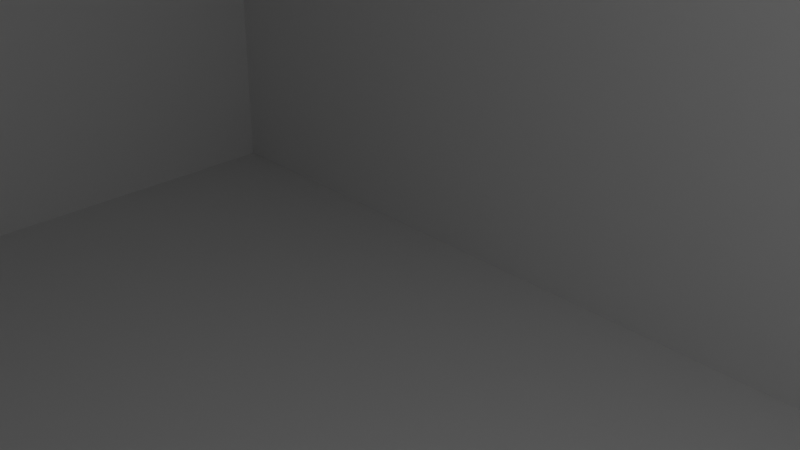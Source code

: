 # Source: u06_locating_tenon_v001.blend  (saved by Blender 5.2.44; exported with 4.5.12 LTS)
import bpy
from mathutils import Matrix  # noqa: F401  (used for matrix-valued properties, if any)

bpy.ops.wm.read_factory_settings(use_empty=True)
scene = bpy.context.scene
scene.name = 'Scene'

# ---- collections
col_collection = bpy.data.collections.new('Collection'); scene.collection.children.link(col_collection)

# ---- materials (node trees are filled in below, after node groups)
mat_material = bpy.data.materials.new('Material')
mat_material.alpha_threshold = 0.0
mat_material.use_backface_culling_lightprobe_volume = False
mat_material.roughness = 0.5
mat_material.line_color = (0.0, 0.0, 0.0, 1.0)

# ---- material node trees
mat_material.use_nodes = True; mat_material.node_tree.nodes.clear()
_N = mat_material.node_tree.nodes; _L = mat_material.node_tree.links
n0 = _N.new('ShaderNodeOutputMaterial'); n0.name = 'Material Output'; n0.location = (200, 100)
n1 = _N.new('ShaderNodeBsdfPrincipled'); n1.name = 'Principled BSDF'; n1.location = (-200, 100)
n1.inputs[10].default_value = 0.005
_L.new(n1.outputs[0], n0.inputs[0])
n0.is_active_output = True

# ---- world
world_world = bpy.data.worlds.new('World'); scene.world = world_world
world_world.use_nodes = True; world_world.node_tree.nodes.clear()
_N = world_world.node_tree.nodes; _L = world_world.node_tree.links
n0 = _N.new('ShaderNodeOutputWorld'); n0.name = 'World Output'; n0.location = (200, 100)
n1 = _N.new('ShaderNodeBackground'); n1.name = 'Background'; n1.location = (-200, 100)
n1.inputs[0].default_value = (0.05088, 0.05088, 0.05088, 1.0)
_L.new(n1.outputs[0], n0.inputs[0])
n0.is_active_output = True
world_world.color = (0.05088, 0.05088, 0.05088)
world_world.sun_shadow_jitter_overblur = 0.0

# ---- cameras
cam_camera = bpy.data.cameras.new('Camera')
cam_camera.clip_end = 100.0
cam_camera.ortho_scale = 7.314

# ---- lights
light_light = bpy.data.lights.new('Light', 'POINT')
light_light.energy = 1000.0
light_light.shadow_soft_size = 0.1

# ---- meshes
me_cube = bpy.data.meshes.new('Cube')
me_cube.from_pydata([(30.0, 20.0, 15.0), (23.0, 15.0, 16.5), (30.0, 20.0, -15.0), (30.0, -20.0, 15.0), (30.0, -20.0, -15.0), (23.39, 14.96, 16.5), (-30.0, 20.0, 15.0), (-30.0, 20.0, -15.0), (23.77, 14.85, 16.5), (-30.0, -20.0, 15.0), (-30.0, -20.0, -15.0), (24.11, 14.66, 16.5), (28.0, 18.0, 15.0), (28.0, 18.0, -13.0), (24.41, 14.41, 16.5), (28.0, -18.0, 15.0), (28.0, -18.0, -13.0), (24.66, 14.11, 16.5), (-28.0, 18.0, 15.0), (-28.0, 18.0, -13.0), (24.85, 13.77, 16.5), (-28.0, -18.0, 15.0), (-28.0, -18.0, -13.0), (24.96, 13.39, 16.5), (25.0, 13.0, 16.5), (24.96, 12.61, 16.5), (24.85, 12.23, 16.5), (24.66, 11.89, 16.5), (24.41, 11.59, 16.5), (24.11, 11.34, 16.5), (23.77, 11.15, 16.5), (23.39, 11.04, 16.5), (23.0, 11.0, 16.5), (22.61, 11.04, 16.5), (22.23, 11.15, 16.5), (21.89, 11.34, 16.5), (21.59, 11.59, 16.5), (21.34, 11.89, 16.5), (21.15, 12.23, 16.5), (21.04, 12.61, 16.5), (21.0, 13.0, 16.5), (21.04, 13.39, 16.5), (21.15, 13.77, 16.5), (21.34, 14.11, 16.5), (21.59, 14.41, 16.5), (21.89, 14.66, 16.5), (22.23, 14.85, 16.5), (22.61, 14.96, 16.5), (21.0, 13.0, -13.0), (21.04, 12.61, -13.0), (21.04, 13.39, -13.0), (21.34, 11.89, -13.0), (21.34, 14.11, -13.0), (21.15, 12.23, -13.0), (21.15, 13.77, -13.0), (21.89, 11.34, -13.0), (21.89, 14.66, -13.0), (22.61, 11.04, -13.0), (22.61, 14.96, -13.0), (22.23, 11.15, -13.0), (22.23, 14.85, -13.0), (21.59, 11.59, -13.0), (21.59, 14.41, -13.0), (23.39, 11.04, -13.0), (23.39, 14.96, -13.0), (24.11, 11.34, -13.0), (24.11, 14.66, -13.0), (23.77, 11.15, -13.0), (23.77, 14.85, -13.0), (24.66, 11.89, -13.0), (24.66, 14.11, -13.0), (25.0, 13.0, -13.0), (24.96, 12.61, -13.0), (24.96, 13.39, -13.0), (24.85, 12.23, -13.0), (24.85, 13.77, -13.0), (24.41, 11.59, -13.0), (24.41, 14.41, -13.0), (23.0, 15.0, -13.0), (23.0, 11.0, -13.0)], [], [(4, 3, 9, 10), (10, 9, 6, 7), (7, 2, 4, 10), (2, 0, 3, 4), (7, 6, 0, 2), (16, 22, 21, 15), (22, 19, 18, 21), (63, 16, 13, 77, 70, 75, 73, 71, 72, 74, 69, 76, 65, 67), (77, 13, 19, 22, 16, 63, 79, 57, 59, 55, 61, 51, 53, 49, 48, 50, 54, 52, 62, 56, 60, 58, 78, 64, 68, 66), (13, 16, 15, 12), (19, 13, 12, 18), (9, 3, 15, 21), (3, 0, 12, 15), (6, 9, 21, 18), (0, 6, 18, 12), (78, 1, 5, 64), (64, 5, 8, 68), (68, 8, 11, 66), (66, 11, 14, 77), (77, 14, 17, 70), (70, 17, 20, 75), (75, 20, 23, 73), (73, 23, 24, 71), (71, 24, 25, 72), (72, 25, 26, 74), (74, 26, 27, 69), (69, 27, 28, 76), (76, 28, 29, 65), (65, 29, 30, 67), (67, 30, 31, 63), (63, 31, 32, 79), (79, 32, 33, 57), (57, 33, 34, 59), (59, 34, 35, 55), (55, 35, 36, 61), (61, 36, 37, 51), (51, 37, 38, 53), (53, 38, 39, 49), (49, 39, 40, 48), (48, 40, 41, 50), (50, 41, 42, 54), (54, 42, 43, 52), (52, 43, 44, 62), (62, 44, 45, 56), (56, 45, 46, 60), (14, 11, 8, 5, 1, 47, 46, 45, 44, 43, 42, 41, 40, 39, 38, 37, 36, 35, 34, 33, 32, 31, 30, 29, 28, 27, 26, 25, 24, 23, 20, 17), (60, 46, 47, 58), (58, 47, 1, 78)])
_uv = me_cube.uv_layers.new(name='UVMap')
_uv.uv.foreach_set('vector', [0.375, 0.75, 0.625, 0.75, 0.625, 1.0, 0.375, 1.0, 0.375, 0.0, 0.625, 0.0, 0.625, 0.25, 0.375, 0.25, 0.125, 0.5, 0.375, 0.5, 0.375, 0.75, 0.125, 0.75, 0.375, 0.5, 0.625, 0.5, 0.625, 0.75, 0.375, 0.75, 0.375, 0.25, 0.625, 0.25, 0.625, 0.5, 0.375, 0.5, 0.375, 0.75, 0.375, 1.0, 0.625, 1.0, 0.625, 0.75, 0.375, 0.0, 0.375, 0.25, 0.625, 0.25, 0.625, 0.0, 0.3544, 0.5483, 0.375, 0.75, 0.375, 0.5, 0.359, 0.5249, 0.3601, 0.527, 0.3609, 0.5294, 0.3614, 0.532, 0.3616, 0.5347, 0.3614, 0.5374, 0.3609, 0.54, 0.3601, 0.5424, 0.359, 0.5445, 0.3576, 0.5463, 0.3561, 0.5476, 0.359, 0.5249, 0.375, 0.5, 0.125, 0.5, 0.125, 0.75, 0.375, 0.75, 0.3544, 0.5483, 0.3527, 0.5486, 0.3509, 0.5483, 0.3493, 0.5476, 0.3477, 0.5463, 0.3464, 0.5445, 0.3453, 0.5424, 0.3444, 0.54, 0.3439, 0.5374, 0.3438, 0.5347, 0.3439, 0.532, 0.3444, 0.5294, 0.3453, 0.527, 0.3464, 0.5249, 0.3477, 0.5232, 0.3493, 0.5219, 0.3509, 0.5211, 0.3527, 0.5208, 0.3544, 0.5211, 0.3561, 0.5219, 0.3576, 0.5232, 0.375, 0.5, 0.375, 0.75, 0.625, 0.75, 0.625, 0.5, 0.375, 0.25, 0.375, 0.5, 0.625, 0.5, 0.625, 0.25, 0.625, 1.0, 0.625, 0.75, 0.625, 0.75, 0.625, 1.0, 0.625, 0.75, 0.625, 0.5, 0.625, 0.5, 0.625, 0.75, 0.625, 0.25, 0.625, 0.0, 0.625, 0.0, 0.625, 0.25, 0.625, 0.5, 0.625, 0.25, 0.625, 0.25, 0.625, 0.5, 1.0, 0.5083, 1.0, 1.0, 0.9688, 1.0, 0.9688, 0.5083, 0.9688, 0.5083, 0.9688, 1.0, 0.9375, 1.0, 0.9375, 0.5083, 0.9375, 0.5083, 0.9375, 1.0, 0.9062, 1.0, 0.9062, 0.5083, 0.9062, 0.5083, 0.9062, 1.0, 0.875, 1.0, 0.875, 0.5083, 0.875, 0.5083, 0.875, 1.0, 0.8438, 1.0, 0.8438, 0.5083, 0.8438, 0.5083, 0.8438, 1.0, 0.8125, 1.0, 0.8125, 0.5083, 0.8125, 0.5083, 0.8125, 1.0, 0.7812, 1.0, 0.7812, 0.5083, 0.7812, 0.5083, 0.7812, 1.0, 0.75, 1.0, 0.75, 0.5083, 0.75, 0.5083, 0.75, 1.0, 0.7188, 1.0, 0.7188, 0.5083, 0.7188, 0.5083, 0.7188, 1.0, 0.6875, 1.0, 0.6875, 0.5083, 0.6875, 0.5083, 0.6875, 1.0, 0.6562, 1.0, 0.6562, 0.5083, 0.6562, 0.5083, 0.6562, 1.0, 0.625, 1.0, 0.625, 0.5083, 0.625, 0.5083, 0.625, 1.0, 0.5938, 1.0, 0.5938, 0.5083, 0.5938, 0.5083, 0.5938, 1.0, 0.5625, 1.0, 0.5625, 0.5083, 0.5625, 0.5083, 0.5625, 1.0, 0.5312, 1.0, 0.5312, 0.5083, 0.5312, 0.5083, 0.5312, 1.0, 0.5, 1.0, 0.5, 0.5083, 0.5, 0.5083, 0.5, 1.0, 0.4688, 1.0, 0.4688, 0.5083, 0.4688, 0.5083, 0.4688, 1.0, 0.4375, 1.0, 0.4375, 0.5083, 0.4375, 0.5083, 0.4375, 1.0, 0.4062, 1.0, 0.4062, 0.5083, 0.4062, 0.5083, 0.4062, 1.0, 0.375, 1.0, 0.375, 0.5083, 0.375, 0.5083, 0.375, 1.0, 0.3438, 1.0, 0.3438, 0.5083, 0.3438, 0.5083, 0.3438, 1.0, 0.3125, 1.0, 0.3125, 0.5083, 0.3125, 0.5083, 0.3125, 1.0, 0.2812, 1.0, 0.2812, 0.5083, 0.2812, 0.5083, 0.2812, 1.0, 0.25, 1.0, 0.25, 0.5083, 0.25, 0.5083, 0.25, 1.0, 0.2188, 1.0, 0.2188, 0.5083, 0.2188, 0.5083, 0.2188, 1.0, 0.1875, 1.0, 0.1875, 0.5083, 0.1875, 0.5083, 0.1875, 1.0, 0.1562, 1.0, 0.1563, 0.5083, 0.1563, 0.5083, 0.1562, 1.0, 0.125, 1.0, 0.125, 0.5083, 0.125, 0.5083, 0.125, 1.0, 0.09375, 1.0, 0.09375, 0.5083, 0.09375, 0.5083, 0.09375, 1.0, 0.0625, 1.0, 0.0625, 0.5083, 0.4197, 0.4197, 0.3833, 0.4496, 0.3418, 0.4717, 0.2968, 0.4854, 0.25, 0.49, 0.2032, 0.4854, 0.1582, 0.4717, 0.1167, 0.4496, 0.08029, 0.4197, 0.05045, 0.3833, 0.02827, 0.3418, 0.01461, 0.2968, 0.01, 0.25, 0.01461, 0.2032, 0.02827, 0.1582, 0.05045, 0.1167, 0.08029, 0.08029, 0.1167, 0.05045, 0.1582, 0.02827, 0.2032, 0.01461, 0.25, 0.01, 0.2968, 0.01461, 0.3418, 0.02827, 0.3833, 0.05045, 0.4197, 0.08029, 0.4496, 0.1167, 0.4717, 0.1582, 0.4854, 0.2032, 0.49, 0.25, 0.4854, 0.2968, 0.4717, 0.3418, 0.4496, 0.3833, 0.0625, 0.5083, 0.0625, 1.0, 0.03125, 1.0, 0.03125, 0.5083, 0.03125, 0.5083, 0.03125, 1.0, 0.0, 1.0, 0.0, 0.5083])
me_cube.materials.append(mat_material)
me_cube.materials.append(None)
me_cube.use_mirror_vertex_groups = False
me_cube.update()
me_cube_001 = bpy.data.meshes.new('Cube.001')
me_cube_001.from_pydata([(-27.8, -17.8, -1.0), (-30.0, -20.0, 1.0), (-27.8, 17.8, -1.0), (-30.0, 20.0, 1.0), (27.8, -17.8, -1.0), (30.0, -20.0, 1.0), (27.8, 17.8, -1.0), (30.0, 20.0, 1.0), (-30.0, 20.0, -1.0), (-30.0, -20.0, -1.0), (30.0, 20.0, -1.0), (30.0, -20.0, -1.0), (-25.8, 15.8, -5.0), (-25.8, -15.8, -5.0), (25.8, 15.8, -5.0), (25.8, -15.8, -5.0), (-27.8, 17.8, -5.0), (-27.8, -17.8, -5.0), (27.8, 17.8, -5.0), (27.8, -17.8, -5.0), (-25.8, 15.8, -1.0), (-25.8, -15.8, -1.0), (25.8, 15.8, -1.0), (25.8, -15.8, -1.0), (21.17, 14.22, 1.0), (21.44, 14.56, 1.0), (21.78, 14.83, 1.0), (22.57, 15.16, 1.0), (22.16, 15.03, 1.0), (20.8, 13.0, 1.0), (20.84, 12.57, 1.0), (20.84, 13.43, 1.0), (21.17, 11.78, 1.0), (20.97, 13.84, 1.0), (20.97, 12.16, 1.0), (22.16, 10.97, 1.0), (21.78, 11.17, 1.0), (23.0, 10.8, 1.0), (23.0, 15.2, 1.0), (22.57, 10.84, 1.0), (21.44, 11.44, 1.0), (23.84, 10.97, 1.0), (23.84, 15.03, 1.0), (24.56, 11.44, 1.0), (24.56, 14.56, 1.0), (24.22, 11.17, 1.0), (24.22, 14.83, 1.0), (25.03, 12.16, 1.0), (25.2, 13.0, 1.0), (25.16, 12.57, 1.0), (25.16, 13.43, 1.0), (24.83, 11.78, 1.0), (25.03, 13.84, 1.0), (24.83, 14.22, 1.0), (23.43, 15.16, 1.0), (23.43, 10.84, 1.0), (20.8, 13.0, -1.0), (20.84, 12.57, -1.0), (20.84, 13.43, -1.0), (21.17, 11.78, -1.0), (21.17, 14.22, -1.0), (20.97, 12.16, -1.0), (20.97, 13.84, -1.0), (21.78, 11.17, -1.0), (21.78, 14.83, -1.0), (22.57, 10.84, -1.0), (22.57, 15.16, -1.0), (22.16, 10.97, -1.0), (22.16, 15.03, -1.0), (21.44, 11.44, -1.0), (21.44, 14.56, -1.0), (23.26, 10.83, -1.0), (23.43, 10.84, -1.0), (23.43, 15.16, -1.0), (24.22, 11.17, -1.0), (24.22, 14.83, -1.0), (23.84, 10.97, -1.0), (23.84, 15.03, -1.0), (24.83, 11.78, -1.0), (24.83, 14.22, -1.0), (25.2, 13.0, -1.0), (25.16, 12.57, -1.0), (25.16, 13.43, -1.0), (25.03, 12.16, -1.0), (25.03, 13.84, -1.0), (24.56, 11.44, -1.0), (24.56, 14.56, -1.0), (23.0, 15.2, -1.0), (23.0, 10.8, -1.0)], [], [(9, 1, 3, 8), (8, 3, 7, 10), (10, 7, 5, 11), (11, 5, 1, 9), (4, 0, 17, 19), (44, 7, 3, 1, 5, 55, 37, 39, 35, 36, 40, 32, 34, 30, 29, 31, 33, 24, 25, 26, 28, 27, 38, 54, 42, 46), (5, 7, 44, 53, 52, 50, 48, 49, 47, 51, 43, 45, 41, 55), (2, 0, 9, 8), (6, 2, 8, 10), (4, 6, 10, 11), (0, 4, 11, 9), (14, 15, 23, 22), (2, 6, 18, 16), (6, 4, 19, 18), (0, 2, 16, 17), (12, 13, 17, 16), (14, 12, 16, 18), (15, 14, 18, 19), (13, 15, 19, 17), (86, 22, 23, 71, 72, 76, 74, 85, 78, 83, 81, 80, 82, 84, 79), (23, 21, 20, 22, 86, 75, 77, 73, 87, 66, 68, 64, 70, 60, 62, 58, 56, 57, 61, 59, 69, 63, 67, 65, 88, 71), (13, 12, 20, 21), (15, 13, 21, 23), (12, 14, 22, 20), (73, 54, 38, 87), (77, 42, 54, 73), (75, 46, 42, 77), (86, 44, 46, 75), (53, 44, 86, 79), (52, 53, 79, 84), (50, 52, 84, 82), (48, 50, 82, 80), (49, 48, 80, 81), (47, 49, 81, 83), (51, 47, 83, 78), (43, 51, 78, 85), (45, 43, 85, 74), (41, 45, 74, 76), (55, 41, 76, 72), (37, 55, 72, 71, 88), (39, 37, 88, 65), (35, 39, 65, 67), (36, 35, 67, 63), (40, 36, 63, 69), (59, 32, 40, 69), (61, 34, 32, 59), (57, 30, 34, 61), (56, 29, 30, 57), (58, 31, 29, 56), (62, 33, 31, 58), (60, 24, 33, 62), (70, 25, 24, 60), (64, 26, 25, 70), (68, 28, 26, 64), (66, 27, 28, 68), (87, 38, 27, 66)])
_uv = me_cube_001.uv_layers.new(name='UVMap')
_uv.uv.foreach_set('vector', [0.375, 0.0, 0.625, 0.0, 0.625, 0.25, 0.375, 0.25, 0.375, 0.25, 0.625, 0.25, 0.625, 0.5, 0.375, 0.5, 0.375, 0.5, 0.625, 0.5, 0.625, 0.75, 0.375, 0.75, 0.375, 0.75, 0.625, 0.75, 0.625, 1.0, 0.375, 1.0, 0.3658, 0.7362, 0.1342, 0.7362, 0.1342, 0.7362, 0.3658, 0.7362, 0.6477, 0.534, 0.625, 0.5, 0.875, 0.5, 0.875, 0.75, 0.625, 0.75, 0.6524, 0.5572, 0.6542, 0.5575, 0.656, 0.5572, 0.6577, 0.5565, 0.6593, 0.5552, 0.6606, 0.5535, 0.6618, 0.5514, 0.6626, 0.549, 0.6632, 0.5464, 0.6633, 0.5438, 0.6632, 0.5411, 0.6626, 0.5385, 0.6618, 0.5361, 0.6606, 0.534, 0.6593, 0.5323, 0.6577, 0.531, 0.656, 0.5303, 0.6542, 0.53, 0.6524, 0.5303, 0.6507, 0.531, 0.6491, 0.5323, 0.625, 0.75, 0.625, 0.5, 0.6477, 0.534, 0.6465, 0.5361, 0.6457, 0.5385, 0.6452, 0.5411, 0.645, 0.5438, 0.6452, 0.5464, 0.6457, 0.549, 0.6465, 0.5514, 0.6477, 0.5535, 0.6491, 0.5552, 0.6507, 0.5565, 0.6524, 0.5572, 0.1342, 0.5138, 0.1342, 0.7362, 0.125, 0.75, 0.125, 0.5, 0.3658, 0.5137, 0.1342, 0.5138, 0.125, 0.5, 0.375, 0.5, 0.3658, 0.7362, 0.3658, 0.5137, 0.375, 0.5, 0.375, 0.75, 0.1342, 0.7362, 0.3658, 0.7362, 0.375, 0.75, 0.125, 0.75, 0.3575, 0.5263, 0.3575, 0.7237, 0.3575, 0.7237, 0.3575, 0.5263, 0.1342, 0.5138, 0.3658, 0.5137, 0.3658, 0.5137, 0.1342, 0.5138, 0.3658, 0.5137, 0.3658, 0.7362, 0.3658, 0.7362, 0.3658, 0.5137, 0.1342, 0.7362, 0.1342, 0.5138, 0.1342, 0.5138, 0.1342, 0.7362, 0.1425, 0.5263, 0.1425, 0.7237, 0.1342, 0.7362, 0.1342, 0.5138, 0.3575, 0.5263, 0.1425, 0.5263, 0.1342, 0.5138, 0.3658, 0.5137, 0.3575, 0.7237, 0.3575, 0.5263, 0.3658, 0.5137, 0.3658, 0.7362, 0.1425, 0.7237, 0.3575, 0.7237, 0.3658, 0.7362, 0.1342, 0.7362, 0.3523, 0.534, 0.3575, 0.5263, 0.3575, 0.7237, 0.3469, 0.5573, 0.3476, 0.5572, 0.3493, 0.5565, 0.3509, 0.5552, 0.3523, 0.5535, 0.3535, 0.5514, 0.3543, 0.549, 0.3548, 0.5464, 0.355, 0.5438, 0.3548, 0.5411, 0.3543, 0.5385, 0.3535, 0.5361, 0.3575, 0.7237, 0.1425, 0.7237, 0.1425, 0.5263, 0.3575, 0.5263, 0.3523, 0.534, 0.3509, 0.5323, 0.3493, 0.531, 0.3476, 0.5303, 0.3458, 0.53, 0.344, 0.5303, 0.3423, 0.531, 0.3407, 0.5323, 0.3394, 0.534, 0.3382, 0.5361, 0.3374, 0.5385, 0.3368, 0.5411, 0.3367, 0.5437, 0.3368, 0.5464, 0.3374, 0.549, 0.3382, 0.5514, 0.3394, 0.5535, 0.3407, 0.5552, 0.3423, 0.5565, 0.344, 0.5572, 0.3458, 0.5575, 0.3469, 0.5573, 0.1425, 0.7237, 0.1425, 0.5263, 0.1425, 0.5263, 0.1425, 0.7237, 0.3575, 0.7237, 0.1425, 0.7237, 0.1425, 0.7237, 0.3575, 0.7237, 0.1425, 0.5263, 0.3575, 0.5263, 0.3575, 0.5263, 0.1425, 0.5263, 0.9688, 0.7, 0.9688, 0.8, 1.0, 0.8, 1.0, 0.7, 0.9375, 0.7, 0.9375, 0.8, 0.9688, 0.8, 0.9688, 0.7, 0.9063, 0.7, 0.9062, 0.8, 0.9375, 0.8, 0.9375, 0.7, 0.875, 0.7, 0.875, 0.8, 0.9062, 0.8, 0.9063, 0.7, 0.8438, 0.8, 0.875, 0.8, 0.875, 0.7, 0.8438, 0.7, 0.8125, 0.8, 0.8438, 0.8, 0.8438, 0.7, 0.8125, 0.7, 0.7812, 0.8, 0.8125, 0.8, 0.8125, 0.7, 0.7812, 0.7, 0.75, 0.8, 0.7812, 0.8, 0.7812, 0.7, 0.75, 0.7, 0.7188, 0.8, 0.75, 0.8, 0.75, 0.7, 0.7188, 0.7, 0.6875, 0.8, 0.7188, 0.8, 0.7188, 0.7, 0.6875, 0.7, 0.6562, 0.8, 0.6875, 0.8, 0.6875, 0.7, 0.6562, 0.7, 0.625, 0.8, 0.6562, 0.8, 0.6562, 0.7, 0.625, 0.7, 0.5938, 0.8, 0.625, 0.8, 0.625, 0.7, 0.5938, 0.7, 0.5625, 0.8, 0.5938, 0.8, 0.5938, 0.7, 0.5625, 0.7, 0.5312, 0.8, 0.5625, 0.8, 0.5625, 0.7, 0.5312, 0.7, 0.5, 0.8, 0.5312, 0.8, 0.5312, 0.7, 0.5187, 0.7, 0.5, 0.7, 0.4688, 0.8, 0.5, 0.8, 0.5, 0.7, 0.4688, 0.7, 0.4375, 0.8, 0.4688, 0.8, 0.4688, 0.7, 0.4375, 0.7, 0.4062, 0.8, 0.4375, 0.8, 0.4375, 0.7, 0.4062, 0.7, 0.375, 0.8, 0.4062, 0.8, 0.4062, 0.7, 0.375, 0.7, 0.3438, 0.7, 0.3438, 0.8, 0.375, 0.8, 0.375, 0.7, 0.3125, 0.7, 0.3125, 0.8, 0.3438, 0.8, 0.3438, 0.7, 0.2812, 0.7, 0.2812, 0.8, 0.3125, 0.8, 0.3125, 0.7, 0.25, 0.7, 0.25, 0.8, 0.2812, 0.8, 0.2812, 0.7, 0.2188, 0.7, 0.2188, 0.8, 0.25, 0.8, 0.25, 0.7, 0.1875, 0.7, 0.1875, 0.8, 0.2188, 0.8, 0.2188, 0.7, 0.1562, 0.7, 0.1562, 0.8, 0.1875, 0.8, 0.1875, 0.7, 0.125, 0.7, 0.125, 0.8, 0.1562, 0.8, 0.1562, 0.7, 0.09375, 0.7, 0.09375, 0.8, 0.125, 0.8, 0.125, 0.7, 0.0625, 0.7, 0.0625, 0.8, 0.09375, 0.8, 0.09375, 0.7, 0.03125, 0.7, 0.03125, 0.8, 0.0625, 0.8, 0.0625, 0.7, 0.0, 0.7, 0.0, 0.8, 0.03125, 0.8, 0.03125, 0.7])
me_cube_001.materials.append(None)
me_cube_001.update()
me_cylinder = bpy.data.meshes.new('Cylinder')
me_cylinder.from_pydata([(0.0, 2.0, -15.0), (0.0, 2.0, 15.0), (0.3902, 1.962, -15.0), (0.3902, 1.962, 15.0), (0.7654, 1.848, -15.0), (0.7654, 1.848, 15.0), (1.111, 1.663, -15.0), (1.111, 1.663, 15.0), (1.414, 1.414, -15.0), (1.414, 1.414, 15.0), (1.663, 1.111, -15.0), (1.663, 1.111, 15.0), (1.848, 0.7654, -15.0), (1.848, 0.7654, 15.0), (1.962, 0.3902, -15.0), (1.962, 0.3902, 15.0), (2.0, 0.0, -15.0), (2.0, 0.0, 15.0), (1.962, -0.3902, -15.0), (1.962, -0.3902, 15.0), (1.848, -0.7654, -15.0), (1.848, -0.7654, 15.0), (1.663, -1.111, -15.0), (1.663, -1.111, 15.0), (1.414, -1.414, -15.0), (1.414, -1.414, 15.0), (1.111, -1.663, -15.0), (1.111, -1.663, 15.0), (0.7654, -1.848, -15.0), (0.7654, -1.848, 15.0), (0.3902, -1.962, -15.0), (0.3902, -1.962, 15.0), (0.0, -2.0, -15.0), (0.0, -2.0, 15.0), (-0.3902, -1.962, -15.0), (-0.3902, -1.962, 15.0), (-0.7654, -1.848, -15.0), (-0.7654, -1.848, 15.0), (-1.111, -1.663, -15.0), (-1.111, -1.663, 15.0), (-1.414, -1.414, -15.0), (-1.414, -1.414, 15.0), (-1.663, -1.111, -15.0), (-1.663, -1.111, 15.0), (-1.848, -0.7654, -15.0), (-1.848, -0.7654, 15.0), (-1.962, -0.3902, -15.0), (-1.962, -0.3902, 15.0), (-2.0, 0.0, -15.0), (-2.0, 0.0, 15.0), (-1.962, 0.3902, -15.0), (-1.962, 0.3902, 15.0), (-1.848, 0.7654, -15.0), (-1.848, 0.7654, 15.0), (-1.663, 1.111, -15.0), (-1.663, 1.111, 15.0), (-1.414, 1.414, -15.0), (-1.414, 1.414, 15.0), (-1.111, 1.663, -15.0), (-1.111, 1.663, 15.0), (-0.7654, 1.848, -15.0), (-0.7654, 1.848, 15.0), (-0.3902, 1.962, -15.0), (-0.3902, 1.962, 15.0)], [], [(0, 1, 3, 2), (2, 3, 5, 4), (4, 5, 7, 6), (6, 7, 9, 8), (8, 9, 11, 10), (10, 11, 13, 12), (12, 13, 15, 14), (14, 15, 17, 16), (16, 17, 19, 18), (18, 19, 21, 20), (20, 21, 23, 22), (22, 23, 25, 24), (24, 25, 27, 26), (26, 27, 29, 28), (28, 29, 31, 30), (30, 31, 33, 32), (32, 33, 35, 34), (34, 35, 37, 36), (36, 37, 39, 38), (38, 39, 41, 40), (40, 41, 43, 42), (42, 43, 45, 44), (44, 45, 47, 46), (46, 47, 49, 48), (48, 49, 51, 50), (50, 51, 53, 52), (52, 53, 55, 54), (54, 55, 57, 56), (56, 57, 59, 58), (58, 59, 61, 60), (3, 1, 63, 61, 59, 57, 55, 53, 51, 49, 47, 45, 43, 41, 39, 37, 35, 33, 31, 29, 27, 25, 23, 21, 19, 17, 15, 13, 11, 9, 7, 5), (60, 61, 63, 62), (62, 63, 1, 0), (0, 2, 4, 6, 8, 10, 12, 14, 16, 18, 20, 22, 24, 26, 28, 30, 32, 34, 36, 38, 40, 42, 44, 46, 48, 50, 52, 54, 56, 58, 60, 62)])
_uv = me_cylinder.uv_layers.new(name='UVMap')
_uv.uv.foreach_set('vector', [1.0, 0.5, 1.0, 1.0, 0.9688, 1.0, 0.9688, 0.5, 0.9688, 0.5, 0.9688, 1.0, 0.9375, 1.0, 0.9375, 0.5, 0.9375, 0.5, 0.9375, 1.0, 0.9062, 1.0, 0.9062, 0.5, 0.9062, 0.5, 0.9062, 1.0, 0.875, 1.0, 0.875, 0.5, 0.875, 0.5, 0.875, 1.0, 0.8438, 1.0, 0.8438, 0.5, 0.8438, 0.5, 0.8438, 1.0, 0.8125, 1.0, 0.8125, 0.5, 0.8125, 0.5, 0.8125, 1.0, 0.7812, 1.0, 0.7812, 0.5, 0.7812, 0.5, 0.7812, 1.0, 0.75, 1.0, 0.75, 0.5, 0.75, 0.5, 0.75, 1.0, 0.7188, 1.0, 0.7188, 0.5, 0.7188, 0.5, 0.7188, 1.0, 0.6875, 1.0, 0.6875, 0.5, 0.6875, 0.5, 0.6875, 1.0, 0.6562, 1.0, 0.6562, 0.5, 0.6562, 0.5, 0.6562, 1.0, 0.625, 1.0, 0.625, 0.5, 0.625, 0.5, 0.625, 1.0, 0.5938, 1.0, 0.5938, 0.5, 0.5938, 0.5, 0.5938, 1.0, 0.5625, 1.0, 0.5625, 0.5, 0.5625, 0.5, 0.5625, 1.0, 0.5312, 1.0, 0.5312, 0.5, 0.5312, 0.5, 0.5312, 1.0, 0.5, 1.0, 0.5, 0.5, 0.5, 0.5, 0.5, 1.0, 0.4688, 1.0, 0.4688, 0.5, 0.4688, 0.5, 0.4688, 1.0, 0.4375, 1.0, 0.4375, 0.5, 0.4375, 0.5, 0.4375, 1.0, 0.4062, 1.0, 0.4062, 0.5, 0.4062, 0.5, 0.4062, 1.0, 0.375, 1.0, 0.375, 0.5, 0.375, 0.5, 0.375, 1.0, 0.3438, 1.0, 0.3438, 0.5, 0.3438, 0.5, 0.3438, 1.0, 0.3125, 1.0, 0.3125, 0.5, 0.3125, 0.5, 0.3125, 1.0, 0.2812, 1.0, 0.2812, 0.5, 0.2812, 0.5, 0.2812, 1.0, 0.25, 1.0, 0.25, 0.5, 0.25, 0.5, 0.25, 1.0, 0.2188, 1.0, 0.2188, 0.5, 0.2188, 0.5, 0.2188, 1.0, 0.1875, 1.0, 0.1875, 0.5, 0.1875, 0.5, 0.1875, 1.0, 0.1562, 1.0, 0.1562, 0.5, 0.1562, 0.5, 0.1562, 1.0, 0.125, 1.0, 0.125, 0.5, 0.125, 0.5, 0.125, 1.0, 0.09375, 1.0, 0.09375, 0.5, 0.09375, 0.5, 0.09375, 1.0, 0.0625, 1.0, 0.0625, 0.5, 0.2968, 0.4854, 0.25, 0.49, 0.2032, 0.4854, 0.1582, 0.4717, 0.1167, 0.4496, 0.08029, 0.4197, 0.05045, 0.3833, 0.02827, 0.3418, 0.01461, 0.2968, 0.01, 0.25, 0.01461, 0.2032, 0.02827, 0.1582, 0.05045, 0.1167, 0.08029, 0.08029, 0.1167, 0.05045, 0.1582, 0.02827, 0.2032, 0.01461, 0.25, 0.01, 0.2968, 0.01461, 0.3418, 0.02827, 0.3833, 0.05045, 0.4197, 0.08029, 0.4496, 0.1167, 0.4717, 0.1582, 0.4854, 0.2032, 0.49, 0.25, 0.4854, 0.2968, 0.4717, 0.3418, 0.4496, 0.3833, 0.4197, 0.4197, 0.3833, 0.4496, 0.3418, 0.4717, 0.0625, 0.5, 0.0625, 1.0, 0.03125, 1.0, 0.03125, 0.5, 0.03125, 0.5, 0.03125, 1.0, 0.0, 1.0, 0.0, 0.5, 0.75, 0.49, 0.7968, 0.4854, 0.8418, 0.4717, 0.8833, 0.4496, 0.9197, 0.4197, 0.9496, 0.3833, 0.9717, 0.3418, 0.9854, 0.2968, 0.99, 0.25, 0.9854, 0.2032, 0.9717, 0.1582, 0.9496, 0.1167, 0.9197, 0.08029, 0.8833, 0.05045, 0.8418, 0.02827, 0.7968, 0.01461, 0.75, 0.01, 0.7032, 0.01461, 0.6582, 0.02827, 0.6167, 0.05045, 0.5803, 0.08029, 0.5504, 0.1167, 0.5283, 0.1582, 0.5146, 0.2032, 0.51, 0.25, 0.5146, 0.2968, 0.5283, 0.3418, 0.5504, 0.3833, 0.5803, 0.4197, 0.6167, 0.4496, 0.6582, 0.4717, 0.7032, 0.4854])
me_cylinder.update()
me_cylinder_001 = bpy.data.meshes.new('Cylinder.001')
me_cylinder_001.from_pydata([(0.0, 2.2, -5.0), (0.0, 2.2, 5.0), (0.4292, 2.158, -5.0), (0.4292, 2.158, 5.0), (0.8419, 2.033, -5.0), (0.8419, 2.033, 5.0), (1.222, 1.829, -5.0), (1.222, 1.829, 5.0), (1.556, 1.556, -5.0), (1.556, 1.556, 5.0), (1.829, 1.222, -5.0), (1.829, 1.222, 5.0), (2.033, 0.8419, -5.0), (2.033, 0.8419, 5.0), (2.158, 0.4292, -5.0), (2.158, 0.4292, 5.0), (2.2, 0.0, -5.0), (2.2, 0.0, 5.0), (2.158, -0.4292, -5.0), (2.158, -0.4292, 5.0), (2.033, -0.8419, -5.0), (2.033, -0.8419, 5.0), (1.829, -1.222, -5.0), (1.829, -1.222, 5.0), (1.556, -1.556, -5.0), (1.556, -1.556, 5.0), (1.222, -1.829, -5.0), (1.222, -1.829, 5.0), (0.8419, -2.033, -5.0), (0.8419, -2.033, 5.0), (0.4292, -2.158, -5.0), (0.4292, -2.158, 5.0), (0.0, -2.2, -5.0), (0.0, -2.2, 5.0), (-0.4292, -2.158, -5.0), (-0.4292, -2.158, 5.0), (-0.8419, -2.033, -5.0), (-0.8419, -2.033, 5.0), (-1.222, -1.829, -5.0), (-1.222, -1.829, 5.0), (-1.556, -1.556, -5.0), (-1.556, -1.556, 5.0), (-1.829, -1.222, -5.0), (-1.829, -1.222, 5.0), (-2.033, -0.8419, -5.0), (-2.033, -0.8419, 5.0), (-2.158, -0.4292, -5.0), (-2.158, -0.4292, 5.0), (-2.2, 0.0, -5.0), (-2.2, 0.0, 5.0), (-2.158, 0.4292, -5.0), (-2.158, 0.4292, 5.0), (-2.033, 0.8419, -5.0), (-2.033, 0.8419, 5.0), (-1.829, 1.222, -5.0), (-1.829, 1.222, 5.0), (-1.556, 1.556, -5.0), (-1.556, 1.556, 5.0), (-1.222, 1.829, -5.0), (-1.222, 1.829, 5.0), (-0.8419, 2.033, -5.0), (-0.8419, 2.033, 5.0), (-0.4292, 2.158, -5.0), (-0.4292, 2.158, 5.0)], [], [(0, 1, 3, 2), (2, 3, 5, 4), (4, 5, 7, 6), (6, 7, 9, 8), (8, 9, 11, 10), (10, 11, 13, 12), (12, 13, 15, 14), (14, 15, 17, 16), (16, 17, 19, 18), (18, 19, 21, 20), (20, 21, 23, 22), (22, 23, 25, 24), (24, 25, 27, 26), (26, 27, 29, 28), (28, 29, 31, 30), (30, 31, 33, 32), (32, 33, 35, 34), (34, 35, 37, 36), (36, 37, 39, 38), (38, 39, 41, 40), (40, 41, 43, 42), (42, 43, 45, 44), (44, 45, 47, 46), (46, 47, 49, 48), (48, 49, 51, 50), (50, 51, 53, 52), (52, 53, 55, 54), (54, 55, 57, 56), (56, 57, 59, 58), (58, 59, 61, 60), (3, 1, 63, 61, 59, 57, 55, 53, 51, 49, 47, 45, 43, 41, 39, 37, 35, 33, 31, 29, 27, 25, 23, 21, 19, 17, 15, 13, 11, 9, 7, 5), (60, 61, 63, 62), (62, 63, 1, 0), (0, 2, 4, 6, 8, 10, 12, 14, 16, 18, 20, 22, 24, 26, 28, 30, 32, 34, 36, 38, 40, 42, 44, 46, 48, 50, 52, 54, 56, 58, 60, 62)])
_uv = me_cylinder_001.uv_layers.new(name='UVMap')
_uv.uv.foreach_set('vector', [1.0, 0.5, 1.0, 1.0, 0.9688, 1.0, 0.9688, 0.5, 0.9688, 0.5, 0.9688, 1.0, 0.9375, 1.0, 0.9375, 0.5, 0.9375, 0.5, 0.9375, 1.0, 0.9062, 1.0, 0.9062, 0.5, 0.9062, 0.5, 0.9062, 1.0, 0.875, 1.0, 0.875, 0.5, 0.875, 0.5, 0.875, 1.0, 0.8438, 1.0, 0.8438, 0.5, 0.8438, 0.5, 0.8438, 1.0, 0.8125, 1.0, 0.8125, 0.5, 0.8125, 0.5, 0.8125, 1.0, 0.7812, 1.0, 0.7812, 0.5, 0.7812, 0.5, 0.7812, 1.0, 0.75, 1.0, 0.75, 0.5, 0.75, 0.5, 0.75, 1.0, 0.7188, 1.0, 0.7188, 0.5, 0.7188, 0.5, 0.7188, 1.0, 0.6875, 1.0, 0.6875, 0.5, 0.6875, 0.5, 0.6875, 1.0, 0.6562, 1.0, 0.6562, 0.5, 0.6562, 0.5, 0.6562, 1.0, 0.625, 1.0, 0.625, 0.5, 0.625, 0.5, 0.625, 1.0, 0.5938, 1.0, 0.5938, 0.5, 0.5938, 0.5, 0.5938, 1.0, 0.5625, 1.0, 0.5625, 0.5, 0.5625, 0.5, 0.5625, 1.0, 0.5312, 1.0, 0.5312, 0.5, 0.5312, 0.5, 0.5312, 1.0, 0.5, 1.0, 0.5, 0.5, 0.5, 0.5, 0.5, 1.0, 0.4688, 1.0, 0.4688, 0.5, 0.4688, 0.5, 0.4688, 1.0, 0.4375, 1.0, 0.4375, 0.5, 0.4375, 0.5, 0.4375, 1.0, 0.4062, 1.0, 0.4062, 0.5, 0.4062, 0.5, 0.4062, 1.0, 0.375, 1.0, 0.375, 0.5, 0.375, 0.5, 0.375, 1.0, 0.3438, 1.0, 0.3438, 0.5, 0.3438, 0.5, 0.3438, 1.0, 0.3125, 1.0, 0.3125, 0.5, 0.3125, 0.5, 0.3125, 1.0, 0.2812, 1.0, 0.2812, 0.5, 0.2812, 0.5, 0.2812, 1.0, 0.25, 1.0, 0.25, 0.5, 0.25, 0.5, 0.25, 1.0, 0.2188, 1.0, 0.2188, 0.5, 0.2188, 0.5, 0.2188, 1.0, 0.1875, 1.0, 0.1875, 0.5, 0.1875, 0.5, 0.1875, 1.0, 0.1562, 1.0, 0.1562, 0.5, 0.1562, 0.5, 0.1562, 1.0, 0.125, 1.0, 0.125, 0.5, 0.125, 0.5, 0.125, 1.0, 0.09375, 1.0, 0.09375, 0.5, 0.09375, 0.5, 0.09375, 1.0, 0.0625, 1.0, 0.0625, 0.5, 0.2968, 0.4854, 0.25, 0.49, 0.2032, 0.4854, 0.1582, 0.4717, 0.1167, 0.4496, 0.08029, 0.4197, 0.05045, 0.3833, 0.02827, 0.3418, 0.01461, 0.2968, 0.01, 0.25, 0.01461, 0.2032, 0.02827, 0.1582, 0.05045, 0.1167, 0.08029, 0.08029, 0.1167, 0.05045, 0.1582, 0.02827, 0.2032, 0.01461, 0.25, 0.01, 0.2968, 0.01461, 0.3418, 0.02827, 0.3833, 0.05045, 0.4197, 0.08029, 0.4496, 0.1167, 0.4717, 0.1582, 0.4854, 0.2032, 0.49, 0.25, 0.4854, 0.2968, 0.4717, 0.3418, 0.4496, 0.3833, 0.4197, 0.4197, 0.3833, 0.4496, 0.3418, 0.4717, 0.0625, 0.5, 0.0625, 1.0, 0.03125, 1.0, 0.03125, 0.5, 0.03125, 0.5, 0.03125, 1.0, 0.0, 1.0, 0.0, 0.5, 0.75, 0.49, 0.7968, 0.4854, 0.8418, 0.4717, 0.8833, 0.4496, 0.9197, 0.4197, 0.9496, 0.3833, 0.9717, 0.3418, 0.9854, 0.2968, 0.99, 0.25, 0.9854, 0.2032, 0.9717, 0.1582, 0.9496, 0.1167, 0.9197, 0.08029, 0.8833, 0.05045, 0.8418, 0.02827, 0.7968, 0.01461, 0.75, 0.01, 0.7032, 0.01461, 0.6582, 0.02827, 0.6167, 0.05045, 0.5803, 0.08029, 0.5504, 0.1167, 0.5283, 0.1582, 0.5146, 0.2032, 0.51, 0.25, 0.5146, 0.2968, 0.5283, 0.3418, 0.5504, 0.3833, 0.5803, 0.4197, 0.6167, 0.4496, 0.6582, 0.4717, 0.7032, 0.4854])
me_cylinder_001.update()

# ---- objects
ob_body = bpy.data.objects.new('Body', me_cube)
ob_light = bpy.data.objects.new('Light', light_light)
ob_camera = bpy.data.objects.new('Camera', cam_camera)
ob_lid = bpy.data.objects.new('Lid', me_cube_001)
ob_tenontool = bpy.data.objects.new('TenonTool', me_cylinder)
ob_holetool = bpy.data.objects.new('HoleTool', me_cylinder_001)

# ---- transforms, parenting, visibility, modifiers, constraints
ob_body.location = (0.0, 0.0, 0.0)
ob_body.lock_rotations_4d = False
ob_body.empty_display_type = 'ARROWS'
ob_body.lineart.crease_threshold = 0.0
ob_light.location = (4.076, 1.005, 5.904)
ob_light.rotation_euler = (0.6503, 0.05522, 1.866)
ob_light.lock_rotations_4d = False
ob_light.empty_display_type = 'ARROWS'
ob_light.color = (0.0, 0.0, 0.0, 0.0)
ob_light.lineart.crease_threshold = 0.0
ob_camera.location = (7.359, -6.926, 4.958)
ob_camera.rotation_euler = (1.109, 0.0, 0.8149)
ob_camera.lock_rotations_4d = False
ob_camera.empty_display_type = 'ARROWS'
ob_camera.color = (0.0, 0.0, 0.0, 0.0)
ob_camera.display_type = 'WIRE'
ob_camera.lineart.crease_threshold = 0.0
ob_lid.location = (0.0, 0.0, 16.0)
ob_tenontool.location = (23.0, 13.0, 1.5)
ob_holetool.location = (23.0, 13.0, 16.0)

# ---- collection membership
col_collection.objects.link(ob_body)
col_collection.objects.link(ob_light)
col_collection.objects.link(ob_camera)
col_collection.objects.link(ob_lid)
col_collection.objects.link(ob_tenontool)
col_collection.objects.link(ob_holetool)

# ---- scene / render settings (as saved in the file)
scene.camera = ob_camera
scene.frame_start = 1; scene.frame_end = 250; scene.frame_set(1)
scene.render.engine = 'BLENDER_EEVEE_NEXT'
scene.render.bake_bias = 0.0
scene.render.bake_samples = 0
scene.render.compositor_device = 'GPU'
scene.eevee.use_volume_custom_range = False
scene.eevee.fast_gi_thickness_near = 0.1
scene.eevee.fast_gi_thickness_far = 0.0
scene.eevee.ray_tracing_options.screen_trace_thickness = 0.1
scene.unit_settings.scale_length = 0.001
bpy.context.view_layer.update()
